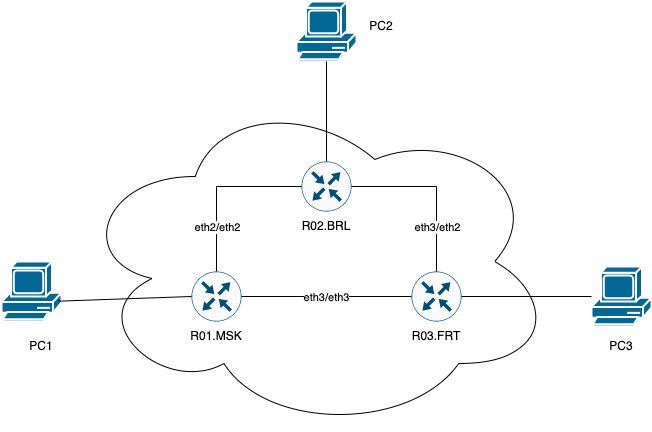

The diagram above was exported from draw.io. Its source (the exported page's mxGraphModel, read from the mxfile embedded in the PNG):
<mxGraphModel dx="1060" dy="1737" grid="1" gridSize="10" guides="1" tooltips="1" connect="1" arrows="1" fold="1" page="1" pageScale="1" pageWidth="827" pageHeight="1169" background="#ffffff" math="0" shadow="0">
  <root>
    <mxCell id="0" />
    <mxCell id="1" parent="0" />
    <mxCell id="g5LECnrKOa680nK_-z7W-1" value="" style="ellipse;shape=cloud;whiteSpace=wrap;html=1;" vertex="1" parent="1">
      <mxGeometry x="174" y="70" width="479" height="340" as="geometry" />
    </mxCell>
    <mxCell id="g5LECnrKOa680nK_-z7W-2" value="" style="sketch=0;points=[[0.5,0,0],[1,0.5,0],[0.5,1,0],[0,0.5,0],[0.145,0.145,0],[0.8555,0.145,0],[0.855,0.8555,0],[0.145,0.855,0]];verticalLabelPosition=bottom;html=1;verticalAlign=top;aspect=fixed;align=center;pointerEvents=1;shape=mxgraph.cisco19.rect;prIcon=router;fillColor=#FAFAFA;strokeColor=#005073;" vertex="1" parent="1">
      <mxGeometry x="400" y="140" width="50" height="50" as="geometry" />
    </mxCell>
    <mxCell id="g5LECnrKOa680nK_-z7W-3" value="" style="sketch=0;points=[[0.5,0,0],[1,0.5,0],[0.5,1,0],[0,0.5,0],[0.145,0.145,0],[0.8555,0.145,0],[0.855,0.8555,0],[0.145,0.855,0]];verticalLabelPosition=bottom;html=1;verticalAlign=top;aspect=fixed;align=center;pointerEvents=1;shape=mxgraph.cisco19.rect;prIcon=router;fillColor=#FAFAFA;strokeColor=#005073;" vertex="1" parent="1">
      <mxGeometry x="290" y="250" width="50" height="50" as="geometry" />
    </mxCell>
    <mxCell id="g5LECnrKOa680nK_-z7W-4" value="" style="sketch=0;points=[[0.5,0,0],[1,0.5,0],[0.5,1,0],[0,0.5,0],[0.145,0.145,0],[0.8555,0.145,0],[0.855,0.8555,0],[0.145,0.855,0]];verticalLabelPosition=bottom;html=1;verticalAlign=top;aspect=fixed;align=center;pointerEvents=1;shape=mxgraph.cisco19.rect;prIcon=router;fillColor=#FAFAFA;strokeColor=#005073;" vertex="1" parent="1">
      <mxGeometry x="510" y="250" width="50" height="50" as="geometry" />
    </mxCell>
    <mxCell id="g5LECnrKOa680nK_-z7W-5" value="R02.BRL" style="text;html=1;align=center;verticalAlign=middle;whiteSpace=wrap;rounded=0;" vertex="1" parent="1">
      <mxGeometry x="395" y="190" width="60" height="30" as="geometry" />
    </mxCell>
    <mxCell id="g5LECnrKOa680nK_-z7W-6" value="R01.MSK" style="text;html=1;align=center;verticalAlign=middle;whiteSpace=wrap;rounded=0;" vertex="1" parent="1">
      <mxGeometry x="285" y="300" width="60" height="30" as="geometry" />
    </mxCell>
    <mxCell id="g5LECnrKOa680nK_-z7W-7" value="R03.FRT" style="text;html=1;align=center;verticalAlign=middle;whiteSpace=wrap;rounded=0;" vertex="1" parent="1">
      <mxGeometry x="505" y="300" width="60" height="30" as="geometry" />
    </mxCell>
    <mxCell id="g5LECnrKOa680nK_-z7W-8" value="" style="endArrow=none;html=1;rounded=0;exitX=0.5;exitY=0;exitDx=0;exitDy=0;exitPerimeter=0;entryX=0;entryY=0.5;entryDx=0;entryDy=0;entryPerimeter=0;" edge="1" parent="1" source="g5LECnrKOa680nK_-z7W-3" target="g5LECnrKOa680nK_-z7W-2">
      <mxGeometry width="50" height="50" relative="1" as="geometry">
        <mxPoint x="310" y="250" as="sourcePoint" />
        <mxPoint x="370" y="200" as="targetPoint" />
        <Array as="points">
          <mxPoint x="315" y="165" />
        </Array>
      </mxGeometry>
    </mxCell>
    <mxCell id="g5LECnrKOa680nK_-z7W-11" value="eth2/eth2" style="edgeLabel;html=1;align=center;verticalAlign=middle;resizable=0;points=[];" vertex="1" connectable="0" parent="g5LECnrKOa680nK_-z7W-8">
      <mxGeometry x="-0.4272" y="-1" relative="1" as="geometry">
        <mxPoint x="-1" y="4" as="offset" />
      </mxGeometry>
    </mxCell>
    <mxCell id="g5LECnrKOa680nK_-z7W-9" value="" style="endArrow=none;html=1;rounded=0;exitX=1;exitY=0.5;exitDx=0;exitDy=0;exitPerimeter=0;entryX=0.5;entryY=0;entryDx=0;entryDy=0;entryPerimeter=0;" edge="1" parent="1" source="g5LECnrKOa680nK_-z7W-2" target="g5LECnrKOa680nK_-z7W-4">
      <mxGeometry width="50" height="50" relative="1" as="geometry">
        <mxPoint x="560" y="260" as="sourcePoint" />
        <mxPoint x="610" y="210" as="targetPoint" />
        <Array as="points">
          <mxPoint x="535" y="165" />
        </Array>
      </mxGeometry>
    </mxCell>
    <mxCell id="g5LECnrKOa680nK_-z7W-12" value="eth3/eth2" style="edgeLabel;html=1;align=center;verticalAlign=middle;resizable=0;points=[];" vertex="1" connectable="0" parent="g5LECnrKOa680nK_-z7W-9">
      <mxGeometry x="0.3316" relative="1" as="geometry">
        <mxPoint y="12" as="offset" />
      </mxGeometry>
    </mxCell>
    <mxCell id="g5LECnrKOa680nK_-z7W-10" value="" style="endArrow=none;html=1;rounded=0;entryX=1;entryY=0.5;entryDx=0;entryDy=0;entryPerimeter=0;exitX=0;exitY=0.5;exitDx=0;exitDy=0;exitPerimeter=0;" edge="1" parent="1" source="g5LECnrKOa680nK_-z7W-4" target="g5LECnrKOa680nK_-z7W-3">
      <mxGeometry width="50" height="50" relative="1" as="geometry">
        <mxPoint x="560" y="260" as="sourcePoint" />
        <mxPoint x="610" y="210" as="targetPoint" />
      </mxGeometry>
    </mxCell>
    <mxCell id="g5LECnrKOa680nK_-z7W-13" value="eth3/eth3" style="edgeLabel;html=1;align=center;verticalAlign=middle;resizable=0;points=[];" vertex="1" connectable="0" parent="g5LECnrKOa680nK_-z7W-10">
      <mxGeometry x="0.089" y="-1" relative="1" as="geometry">
        <mxPoint x="7" y="1" as="offset" />
      </mxGeometry>
    </mxCell>
    <mxCell id="g5LECnrKOa680nK_-z7W-14" value="" style="shape=mxgraph.cisco.computers_and_peripherals.pc;html=1;pointerEvents=1;dashed=0;fillColor=#036897;strokeColor=#ffffff;strokeWidth=2;verticalLabelPosition=bottom;verticalAlign=top;align=center;outlineConnect=0;" vertex="1" parent="1">
      <mxGeometry x="100" y="240" width="60" height="60" as="geometry" />
    </mxCell>
    <mxCell id="g5LECnrKOa680nK_-z7W-15" value="" style="shape=mxgraph.cisco.computers_and_peripherals.pc;html=1;pointerEvents=1;dashed=0;fillColor=#036897;strokeColor=#ffffff;strokeWidth=2;verticalLabelPosition=bottom;verticalAlign=top;align=center;outlineConnect=0;" vertex="1" parent="1">
      <mxGeometry x="395" y="-20" width="60" height="60" as="geometry" />
    </mxCell>
    <mxCell id="g5LECnrKOa680nK_-z7W-16" value="" style="shape=mxgraph.cisco.computers_and_peripherals.pc;html=1;pointerEvents=1;dashed=0;fillColor=#036897;strokeColor=#ffffff;strokeWidth=2;verticalLabelPosition=bottom;verticalAlign=top;align=center;outlineConnect=0;" vertex="1" parent="1">
      <mxGeometry x="690" y="245" width="60" height="60" as="geometry" />
    </mxCell>
    <mxCell id="g5LECnrKOa680nK_-z7W-17" value="PC1" style="text;html=1;align=center;verticalAlign=middle;whiteSpace=wrap;rounded=0;" vertex="1" parent="1">
      <mxGeometry x="110" y="310" width="60" height="30" as="geometry" />
    </mxCell>
    <mxCell id="g5LECnrKOa680nK_-z7W-18" value="PC2" style="text;html=1;align=center;verticalAlign=middle;whiteSpace=wrap;rounded=0;" vertex="1" parent="1">
      <mxGeometry x="450" y="-10" width="60" height="30" as="geometry" />
    </mxCell>
    <mxCell id="g5LECnrKOa680nK_-z7W-19" value="PC3" style="text;html=1;align=center;verticalAlign=middle;whiteSpace=wrap;rounded=0;" vertex="1" parent="1">
      <mxGeometry x="690" y="310" width="60" height="30" as="geometry" />
    </mxCell>
    <mxCell id="g5LECnrKOa680nK_-z7W-20" value="" style="endArrow=none;html=1;rounded=0;exitX=0.5;exitY=0;exitDx=0;exitDy=0;exitPerimeter=0;" edge="1" parent="1" source="g5LECnrKOa680nK_-z7W-2" target="g5LECnrKOa680nK_-z7W-15">
      <mxGeometry width="50" height="50" relative="1" as="geometry">
        <mxPoint x="540" y="200" as="sourcePoint" />
        <mxPoint x="590" y="150" as="targetPoint" />
      </mxGeometry>
    </mxCell>
    <mxCell id="g5LECnrKOa680nK_-z7W-21" value="" style="endArrow=none;html=1;rounded=0;exitX=1;exitY=0.5;exitDx=0;exitDy=0;exitPerimeter=0;" edge="1" parent="1" source="g5LECnrKOa680nK_-z7W-4" target="g5LECnrKOa680nK_-z7W-16">
      <mxGeometry width="50" height="50" relative="1" as="geometry">
        <mxPoint x="540" y="200" as="sourcePoint" />
        <mxPoint x="670" y="290" as="targetPoint" />
      </mxGeometry>
    </mxCell>
    <mxCell id="g5LECnrKOa680nK_-z7W-22" value="" style="endArrow=none;html=1;rounded=0;entryX=0.954;entryY=0.661;entryDx=0;entryDy=0;entryPerimeter=0;exitX=0;exitY=0.5;exitDx=0;exitDy=0;exitPerimeter=0;" edge="1" parent="1" source="g5LECnrKOa680nK_-z7W-3" target="g5LECnrKOa680nK_-z7W-14">
      <mxGeometry width="50" height="50" relative="1" as="geometry">
        <mxPoint x="540" y="200" as="sourcePoint" />
        <mxPoint x="590" y="150" as="targetPoint" />
      </mxGeometry>
    </mxCell>
  </root>
</mxGraphModel>